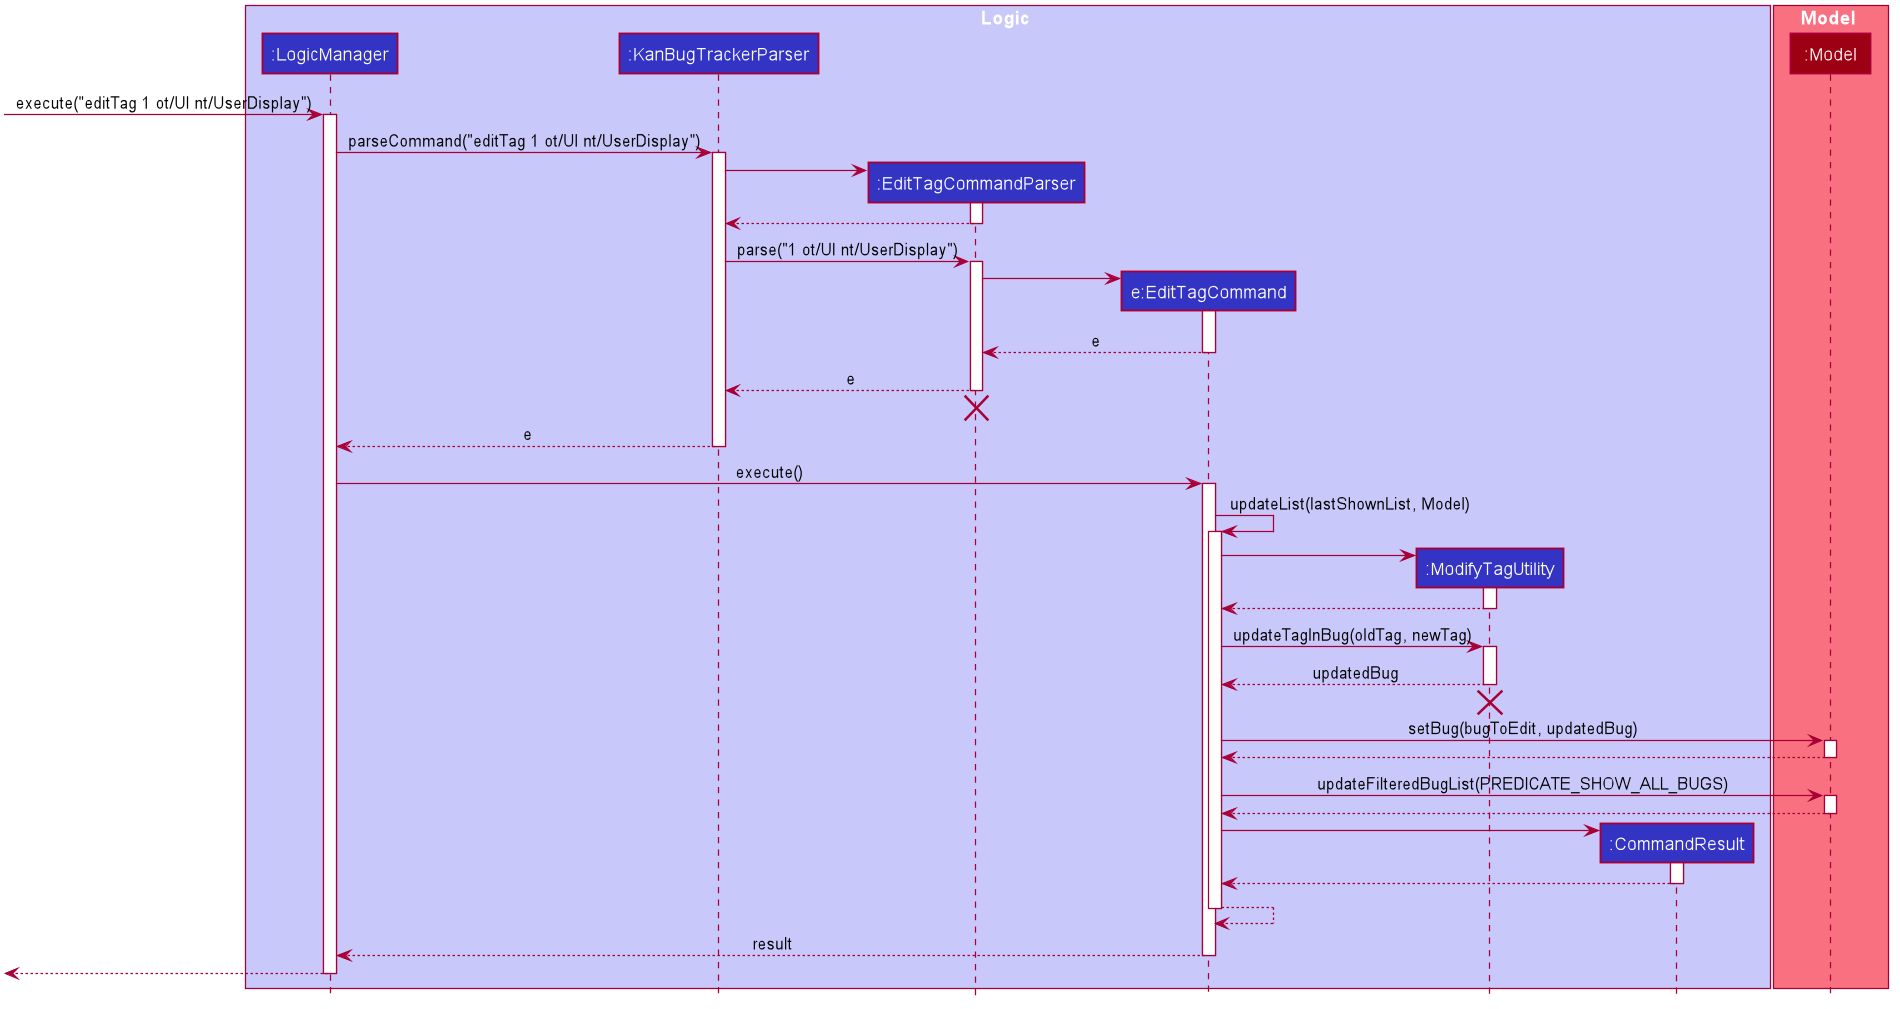

The diagram above was rendered by PlantUML. Its source (embedded in the PNG):
@startuml








skinparam BackgroundColor #FFFFFFF

skinparam Shadowing false

skinparam Class {
    FontColor #FFFFFF
    BorderThickness 1
    BorderColor #FFFFFF
    StereotypeFontColor #FFFFFF
    FontName Arial
}

skinparam Actor {
    BorderColor #000000
    Color #000000
    FontName Arial
}

skinparam Sequence {
    MessageAlign center
    BoxFontSize 15
    BoxPadding 0
    BoxFontColor #FFFFFF
    FontName Arial
}

skinparam Participant {
    FontColor #FFFFFFF
    Padding 20
}

skinparam MinClassWidth 50
skinparam ParticipantPadding 10
skinparam Shadowing false
skinparam DefaultTextAlignment center
skinparam packageStyle Rectangle

hide footbox
hide members
hide circle

box Logic #C8C8FA
participant ":LogicManager" as LogicManager #3333C4
participant ":KanBugTrackerParser" as KanBugTrackerParser #3333C4
participant ":EditTagCommandParser" as EditTagCommandParser #3333C4
participant "e:EditTagCommand" as EditTagCommand #3333C4
participant ":ModifyTagUtility" as ModifyTagUtility #3333C4
participant ":CommandResult" as CommandResult #3333C4
end box

box Model #F97181
participant ":Model" as Model #9D0012
end box

[-> LogicManager : execute("editTag 1 ot/UI nt/UserDisplay")
activate LogicManager

LogicManager -> KanBugTrackerParser : parseCommand("editTag 1 ot/UI nt/UserDisplay")
activate KanBugTrackerParser

create EditTagCommandParser
KanBugTrackerParser -> EditTagCommandParser
activate EditTagCommandParser

EditTagCommandParser --> KanBugTrackerParser
deactivate EditTagCommandParser

KanBugTrackerParser -> EditTagCommandParser : parse("1 ot/UI nt/UserDisplay")
activate EditTagCommandParser

create EditTagCommand
EditTagCommandParser -> EditTagCommand
activate EditTagCommand

EditTagCommand --> EditTagCommandParser : e
deactivate EditTagCommand

EditTagCommandParser --> KanBugTrackerParser : e
deactivate EditTagCommandParser
EditTagCommandParser -[hidden]-> KanBugTrackerParser
destroy EditTagCommandParser

KanBugTrackerParser --> LogicManager : e
deactivate KanBugTrackerParser

LogicManager -> EditTagCommand : execute()
activate EditTagCommand

EditTagCommand -> EditTagCommand : updateList(lastShownList, Model)
activate EditTagCommand

create ModifyTagUtility
EditTagCommand -> ModifyTagUtility
activate ModifyTagUtility

ModifyTagUtility --> EditTagCommand
deactivate ModifyTagUtility

EditTagCommand -> ModifyTagUtility : updateTagInBug(oldTag, newTag)
activate ModifyTagUtility

ModifyTagUtility --> EditTagCommand : updatedBug
deactivate ModifyTagUtility
ModifyTagUtility -[hidden]-> EditTagCommand
destroy ModifyTagUtility

EditTagCommand -> Model : setBug(bugToEdit, updatedBug)
activate Model

Model --> EditTagCommand
deactivate Model

EditTagCommand -> Model : updateFilteredBugList(PREDICATE_SHOW_ALL_BUGS)
activate Model

Model --> EditTagCommand
deactivate Model

create CommandResult
EditTagCommand -> CommandResult
activate CommandResult

CommandResult --> EditTagCommand
deactivate CommandResult

EditTagCommand --> EditTagCommand
deactivate EditTagCommand

EditTagCommand --> LogicManager : result
deactivate EditTagCommand

[<--LogicManager
deactivate LogicManager
@enduml